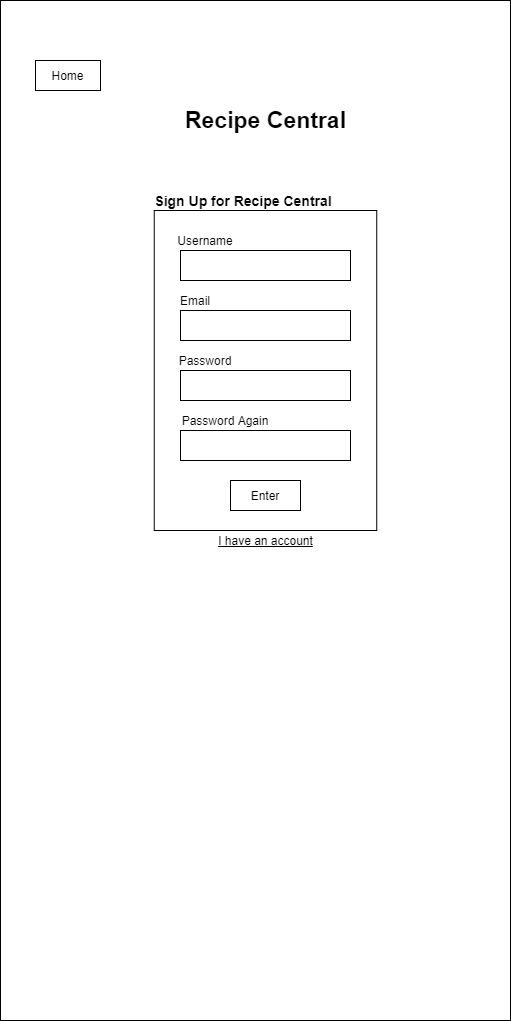

The diagram above was exported from draw.io. Its source (the exported page's mxGraphModel, read from the mxfile embedded in the PNG):
<mxGraphModel dx="2842" dy="1414" grid="1" gridSize="10" guides="1" tooltips="1" connect="1" arrows="1" fold="1" page="1" pageScale="1" pageWidth="850" pageHeight="1100" math="0" shadow="0">
  <root>
    <mxCell id="0" />
    <mxCell id="1" parent="0" />
    <mxCell id="D3C1W4RBfhn6y2CSwlJq-1" value="" style="rounded=0;whiteSpace=wrap;html=1;" parent="1" vertex="1">
      <mxGeometry x="10" y="10" width="510" height="1020" as="geometry" />
    </mxCell>
    <mxCell id="D3C1W4RBfhn6y2CSwlJq-3" value="" style="rounded=0;whiteSpace=wrap;html=1;" parent="1" vertex="1">
      <mxGeometry x="163.75" y="220" width="222.5" height="320" as="geometry" />
    </mxCell>
    <mxCell id="D3C1W4RBfhn6y2CSwlJq-4" value="" style="rounded=0;whiteSpace=wrap;html=1;" parent="1" vertex="1">
      <mxGeometry x="190" y="260" width="170" height="30" as="geometry" />
    </mxCell>
    <mxCell id="D3C1W4RBfhn6y2CSwlJq-5" value="" style="rounded=0;whiteSpace=wrap;html=1;" parent="1" vertex="1">
      <mxGeometry x="190" y="320" width="170" height="30" as="geometry" />
    </mxCell>
    <mxCell id="D3C1W4RBfhn6y2CSwlJq-6" value="Username" style="text;html=1;strokeColor=none;fillColor=none;align=center;verticalAlign=middle;whiteSpace=wrap;rounded=0;" parent="1" vertex="1">
      <mxGeometry x="190" y="240" width="50" height="20" as="geometry" />
    </mxCell>
    <mxCell id="D3C1W4RBfhn6y2CSwlJq-7" value="Email" style="text;html=1;strokeColor=none;fillColor=none;align=center;verticalAlign=middle;whiteSpace=wrap;rounded=0;" parent="1" vertex="1">
      <mxGeometry x="180" y="300" width="50" height="20" as="geometry" />
    </mxCell>
    <mxCell id="D3C1W4RBfhn6y2CSwlJq-8" value="&lt;b&gt;&lt;font style=&quot;font-size: 14px&quot;&gt;Sign Up for Recipe Central&lt;/font&gt;&lt;/b&gt;" style="text;html=1;strokeColor=none;fillColor=none;align=center;verticalAlign=middle;whiteSpace=wrap;rounded=0;" parent="1" vertex="1">
      <mxGeometry x="140" y="200" width="226.25" height="20" as="geometry" />
    </mxCell>
    <mxCell id="D3C1W4RBfhn6y2CSwlJq-9" style="edgeStyle=orthogonalEdgeStyle;rounded=0;orthogonalLoop=1;jettySize=auto;html=1;exitX=0.5;exitY=1;exitDx=0;exitDy=0;" parent="1" source="D3C1W4RBfhn6y2CSwlJq-7" target="D3C1W4RBfhn6y2CSwlJq-7" edge="1">
      <mxGeometry relative="1" as="geometry" />
    </mxCell>
    <mxCell id="D3C1W4RBfhn6y2CSwlJq-10" value="Enter" style="rounded=0;whiteSpace=wrap;html=1;" parent="1" vertex="1">
      <mxGeometry x="240" y="490" width="70" height="30" as="geometry" />
    </mxCell>
    <mxCell id="D3C1W4RBfhn6y2CSwlJq-11" value="&lt;u&gt;I have an account&lt;/u&gt;" style="text;html=1;strokeColor=none;fillColor=none;align=center;verticalAlign=middle;whiteSpace=wrap;rounded=0;" parent="1" vertex="1">
      <mxGeometry x="212.5" y="540" width="125" height="20" as="geometry" />
    </mxCell>
    <mxCell id="D3C1W4RBfhn6y2CSwlJq-12" value="&lt;font style=&quot;font-size: 23px&quot;&gt;&lt;b&gt;Recipe Central&lt;/b&gt;&lt;/font&gt;" style="text;html=1;strokeColor=none;fillColor=none;align=center;verticalAlign=middle;whiteSpace=wrap;rounded=0;" parent="1" vertex="1">
      <mxGeometry x="172.5" y="120" width="205" height="20" as="geometry" />
    </mxCell>
    <mxCell id="D3C1W4RBfhn6y2CSwlJq-13" value="Home" style="rounded=0;whiteSpace=wrap;html=1;fillColor=#FFFFFF;" parent="1" vertex="1">
      <mxGeometry x="45" y="70" width="65" height="30" as="geometry" />
    </mxCell>
    <mxCell id="D3C1W4RBfhn6y2CSwlJq-14" value="" style="rounded=0;whiteSpace=wrap;html=1;" parent="1" vertex="1">
      <mxGeometry x="190" y="380" width="170" height="30" as="geometry" />
    </mxCell>
    <mxCell id="D3C1W4RBfhn6y2CSwlJq-16" value="" style="rounded=0;whiteSpace=wrap;html=1;" parent="1" vertex="1">
      <mxGeometry x="190" y="440" width="170" height="30" as="geometry" />
    </mxCell>
    <mxCell id="D3C1W4RBfhn6y2CSwlJq-17" value="Password Again" style="text;html=1;strokeColor=none;fillColor=none;align=center;verticalAlign=middle;whiteSpace=wrap;rounded=0;" parent="1" vertex="1">
      <mxGeometry x="190" y="420" width="90" height="20" as="geometry" />
    </mxCell>
    <mxCell id="D3C1W4RBfhn6y2CSwlJq-18" value="Password" style="text;html=1;strokeColor=none;fillColor=none;align=center;verticalAlign=middle;whiteSpace=wrap;rounded=0;" parent="1" vertex="1">
      <mxGeometry x="190" y="360" width="50" height="20" as="geometry" />
    </mxCell>
  </root>
</mxGraphModel>